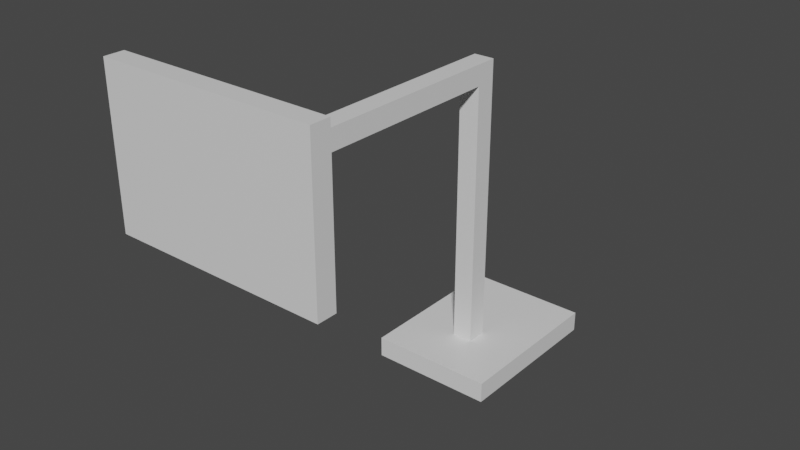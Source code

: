 # Source: monitor.blend  (saved by Blender 2.92.15; exported with 4.5.12 LTS)
import bpy
from mathutils import Matrix  # noqa: F401  (used for matrix-valued properties, if any)

bpy.ops.wm.read_factory_settings(use_empty=True)
scene = bpy.context.scene
scene.name = 'Scene'

# ---- materials (node trees are filled in below, after node groups)
mat_material = bpy.data.materials.new('Material')
mat_material.alpha_threshold = 0.0
mat_material.use_transparent_shadow = False
mat_material.line_color = (0.0, 0.0, 0.0, 1.0)
mat_material_001 = bpy.data.materials.new('Material.001')
mat_material_001.alpha_threshold = 0.0
mat_material_001.use_transparent_shadow = False
mat_material_001.line_color = (0.0, 0.0, 0.0, 1.0)
mat_material_002 = bpy.data.materials.new('Material.002')
mat_material_002.alpha_threshold = 0.0
mat_material_002.use_transparent_shadow = False
mat_material_002.line_color = (0.0, 0.0, 0.0, 1.0)
mat_material_003 = bpy.data.materials.new('Material.003')
mat_material_003.alpha_threshold = 0.0
mat_material_003.use_transparent_shadow = False
mat_material_003.line_color = (0.0, 0.0, 0.0, 1.0)

# ---- material node trees
mat_material.use_nodes = True; mat_material.node_tree.nodes.clear()
_N = mat_material.node_tree.nodes; _L = mat_material.node_tree.links
n0 = _N.new('ShaderNodeOutputMaterial'); n0.name = 'Material Output'; n0.location = (300, 300)
n1 = _N.new('ShaderNodeBsdfPrincipled'); n1.name = 'Principled BSDF'; n1.location = (10, 300)
n1.distribution = 'GGX'
n1.subsurface_method = 'BURLEY'
n1.inputs[2].default_value = 0.4
n1.inputs[3].default_value = 1.45
n1.inputs[27].default_value = (0.0, 0.0, 0.0, 1.0)
n1.inputs[28].default_value = 1.0
_L.new(n1.outputs[0], n0.inputs[0])
n0.is_active_output = True
mat_material_001.use_nodes = True; mat_material_001.node_tree.nodes.clear()
_N = mat_material_001.node_tree.nodes; _L = mat_material_001.node_tree.links
n0 = _N.new('ShaderNodeOutputMaterial'); n0.name = 'Material Output'; n0.location = (300, 300)
n1 = _N.new('ShaderNodeBsdfPrincipled'); n1.name = 'Principled BSDF'; n1.location = (10, 300)
n1.distribution = 'GGX'
n1.subsurface_method = 'BURLEY'
n1.inputs[2].default_value = 0.4
n1.inputs[3].default_value = 1.45
n1.inputs[27].default_value = (0.0, 0.0, 0.0, 1.0)
n1.inputs[28].default_value = 1.0
_L.new(n1.outputs[0], n0.inputs[0])
n0.is_active_output = True
mat_material_002.use_nodes = True; mat_material_002.node_tree.nodes.clear()
_N = mat_material_002.node_tree.nodes; _L = mat_material_002.node_tree.links
n0 = _N.new('ShaderNodeOutputMaterial'); n0.name = 'Material Output'; n0.location = (300, 300)
n1 = _N.new('ShaderNodeBsdfPrincipled'); n1.name = 'Principled BSDF'; n1.location = (10, 300)
n1.distribution = 'GGX'
n1.subsurface_method = 'BURLEY'
n1.inputs[2].default_value = 0.4
n1.inputs[3].default_value = 1.45
n1.inputs[27].default_value = (0.0, 0.0, 0.0, 1.0)
n1.inputs[28].default_value = 1.0
_L.new(n1.outputs[0], n0.inputs[0])
n0.is_active_output = True
mat_material_003.use_nodes = True; mat_material_003.node_tree.nodes.clear()
_N = mat_material_003.node_tree.nodes; _L = mat_material_003.node_tree.links
n0 = _N.new('ShaderNodeOutputMaterial'); n0.name = 'Material Output'; n0.location = (300, 300)
n1 = _N.new('ShaderNodeBsdfPrincipled'); n1.name = 'Principled BSDF'; n1.location = (10, 300)
n1.distribution = 'GGX'
n1.subsurface_method = 'BURLEY'
n1.inputs[2].default_value = 0.4
n1.inputs[3].default_value = 1.45
n1.inputs[27].default_value = (0.0, 0.0, 0.0, 1.0)
n1.inputs[28].default_value = 1.0
_L.new(n1.outputs[0], n0.inputs[0])
n0.is_active_output = True

# ---- world
world_world = bpy.data.worlds.new('World'); scene.world = world_world
world_world.use_nodes = True; world_world.node_tree.nodes.clear()
_N = world_world.node_tree.nodes; _L = world_world.node_tree.links
n0 = _N.new('ShaderNodeOutputWorld'); n0.name = 'World Output'; n0.location = (300, 300)
n1 = _N.new('ShaderNodeBackground'); n1.name = 'Background'; n1.location = (10, 300)
n1.inputs[0].default_value = (0.05088, 0.05088, 0.05088, 1.0)
_L.new(n1.outputs[0], n0.inputs[0])
n0.is_active_output = True
world_world.color = (0.05088, 0.05088, 0.05088)
world_world.use_sun_shadow = False
world_world.sun_shadow_jitter_overblur = 0.0

# ---- meshes
me_cube = bpy.data.meshes.new('Cube')
me_cube.from_pydata([(0.3, 0.5, 0.1), (0.3, 0.5, 0.0), (0.3, -0.3, 0.1), (0.3, -0.3, 0.0), (-0.3, 0.5, 0.1), (-0.3, 0.5, 0.0), (-0.3, -0.3, 0.1), (-0.3, -0.3, 0.0)], [], [(0, 4, 6, 2), (3, 2, 6, 7), (7, 6, 4, 5), (5, 1, 3, 7), (1, 0, 2, 3), (5, 4, 0, 1)])
_uv = me_cube.uv_layers.new(name='UVMap')
_uv.uv.foreach_set('vector', [0.625, 0.5, 0.875, 0.5, 0.875, 0.75, 0.625, 0.75, 0.375, 0.75, 0.625, 0.75, 0.625, 1.0, 0.375, 1.0, 0.375, 0.0, 0.625, 0.0, 0.625, 0.25, 0.375, 0.25, 0.125, 0.5, 0.375, 0.5, 0.375, 0.75, 0.125, 0.75, 0.375, 0.5, 0.625, 0.5, 0.625, 0.75, 0.375, 0.75, 0.375, 0.25, 0.625, 0.25, 0.625, 0.5, 0.375, 0.5])
me_cube.materials.append(mat_material)
me_cube.use_remesh_preserve_volume = False
me_cube.use_remesh_preserve_attributes = False
me_cube.use_mirror_vertex_groups = False
me_cube.update()
me_cube_001 = bpy.data.meshes.new('Cube.001')
me_cube_001.from_pydata([(0.05, 0.05, 1.4), (0.05, 0.05, 0.0), (0.05, -0.05, 1.4), (0.05, -0.05, 0.0), (-0.05, 0.05, 1.4), (-0.05, 0.05, 0.0), (-0.05, -0.05, 1.4), (-0.05, -0.05, 0.0)], [], [(0, 4, 6, 2), (3, 2, 6, 7), (7, 6, 4, 5), (5, 1, 3, 7), (1, 0, 2, 3), (5, 4, 0, 1)])
_uv = me_cube_001.uv_layers.new(name='UVMap')
_uv.uv.foreach_set('vector', [0.625, 0.5, 0.875, 0.5, 0.875, 0.75, 0.625, 0.75, 0.375, 0.75, 0.625, 0.75, 0.625, 1.0, 0.375, 1.0, 0.375, 0.0, 0.625, 0.0, 0.625, 0.25, 0.375, 0.25, 0.125, 0.5, 0.375, 0.5, 0.375, 0.75, 0.125, 0.75, 0.375, 0.5, 0.625, 0.5, 0.625, 0.75, 0.375, 0.75, 0.375, 0.25, 0.625, 0.25, 0.625, 0.5, 0.375, 0.5])
me_cube_001.materials.append(mat_material_001)
me_cube_001.use_remesh_preserve_volume = False
me_cube_001.use_remesh_preserve_attributes = False
me_cube_001.use_mirror_vertex_groups = False
me_cube_001.update()
me_cube_002 = bpy.data.meshes.new('Cube.002')
me_cube_002.from_pydata([(0.05, -1.4, 1.043e-07), (0.05, 5.96e-08, -1.49e-08), (0.05, -1.4, -0.1), (0.05, 5.96e-08, -0.1), (-0.05, -1.4, 1.043e-07), (-0.05, 5.96e-08, -1.49e-08), (-0.05, -1.4, -0.1), (-0.05, 5.96e-08, -0.1)], [], [(0, 4, 6, 2), (3, 2, 6, 7), (7, 6, 4, 5), (5, 1, 3, 7), (1, 0, 2, 3), (5, 4, 0, 1)])
_uv = me_cube_002.uv_layers.new(name='UVMap')
_uv.uv.foreach_set('vector', [0.625, 0.5, 0.875, 0.5, 0.875, 0.75, 0.625, 0.75, 0.375, 0.75, 0.625, 0.75, 0.625, 1.0, 0.375, 1.0, 0.375, 0.0, 0.625, 0.0, 0.625, 0.25, 0.375, 0.25, 0.125, 0.5, 0.375, 0.5, 0.375, 0.75, 0.125, 0.75, 0.375, 0.5, 0.625, 0.5, 0.625, 0.75, 0.375, 0.75, 0.375, 0.25, 0.625, 0.25, 0.625, 0.5, 0.375, 0.5])
me_cube_002.materials.append(mat_material_002)
me_cube_002.use_remesh_preserve_volume = False
me_cube_002.use_remesh_preserve_attributes = False
me_cube_002.use_mirror_vertex_groups = False
me_cube_002.update()
me_cube_003 = bpy.data.meshes.new('Cube.003')
me_cube_003.from_pydata([(0.5, -0.09, 0.35), (0.5, 5.96e-08, 0.35), (0.5, -0.09, -0.35), (0.5, 5.96e-08, -0.35), (-0.5, -0.09, 0.35), (-0.5, 5.96e-08, 0.35), (-0.5, -0.09, -0.35), (-0.5, 5.96e-08, -0.35)], [], [(0, 4, 6, 2), (3, 2, 6, 7), (7, 6, 4, 5), (5, 1, 3, 7), (1, 0, 2, 3), (5, 4, 0, 1)])
_uv = me_cube_003.uv_layers.new(name='UVMap')
_uv.uv.foreach_set('vector', [0.9911, 0.992, 0.005291, 0.992, 0.005291, 0.302, 0.9911, 0.302, 0.2565, 0.01391, 0.2565, 0.008443, 0.8685, 0.008443, 0.8685, 0.01391, 0.8685, 0.01391, 0.9236, 0.01391, 0.9236, 0.05645, 0.8685, 0.05645, 0.8685, 0.05645, 0.2565, 0.05645, 0.2565, 0.01391, 0.8685, 0.01391, 0.2565, 0.05645, 0.2014, 0.05645, 0.2014, 0.01391, 0.2565, 0.01391, 0.8685, 0.05645, 0.8685, 0.06192, 0.2565, 0.06192, 0.2565, 0.05645])
me_cube_003.materials.append(mat_material_003)
me_cube_003.use_remesh_preserve_volume = False
me_cube_003.use_remesh_preserve_attributes = False
me_cube_003.use_mirror_vertex_groups = False
me_cube_003.update()

# ---- objects
ob_cube = bpy.data.objects.new('Cube', me_cube)
ob_cube_001 = bpy.data.objects.new('Cube.001', me_cube_001)
ob_cube_002 = bpy.data.objects.new('Cube.002', me_cube_002)
ob_cube_003 = bpy.data.objects.new('Cube.003', me_cube_003)

# ---- transforms, parenting, visibility, modifiers, constraints
ob_cube.location = (0.0, 0.0, 0.0)
ob_cube.lock_rotations_4d = False
ob_cube.empty_display_type = 'ARROWS'
ob_cube.lineart.crease_threshold = 0.0
ob_cube_001.parent = ob_cube
ob_cube_001.location = (0.0, 0.0, 0.1)
ob_cube_001.lock_rotations_4d = False
ob_cube_001.empty_display_type = 'ARROWS'
ob_cube_001.lineart.crease_threshold = 0.0
ob_cube_002.parent = ob_cube_001
ob_cube_002.matrix_parent_inverse = Matrix(((1.0, -0.0, 0.0, -0.0), (-0.0, 1.0, -0.0, 0.0), (0.0, -0.0, 1.0, -0.1), (-0.0, 0.0, -0.0, 1.0)))
ob_cube_002.location = (0.0, -0.05, 1.5)
ob_cube_002.lock_rotations_4d = False
ob_cube_002.empty_display_type = 'ARROWS'
ob_cube_002.lineart.crease_threshold = 0.0
ob_cube_003.parent = ob_cube_002
ob_cube_003.matrix_parent_inverse = Matrix(((1.0, -0.0, -0.0, -0.0), (-0.0, 1.0, 0.0, 0.05), (-0.0, -0.0, 1.0, -1.5), (-0.0, 0.0, -0.0, 1.0)))
ob_cube_003.location = (0.0, -1.45, 1.45)
ob_cube_003.lock_rotations_4d = False
ob_cube_003.empty_display_type = 'ARROWS'
ob_cube_003.lineart.crease_threshold = 0.0

# ---- collection membership
scene.collection.objects.link(ob_cube)
scene.collection.objects.link(ob_cube_001)
scene.collection.objects.link(ob_cube_002)
scene.collection.objects.link(ob_cube_003)

# ---- scene / render settings (as saved in the file)
scene.frame_start = 1; scene.frame_end = 250; scene.frame_set(1)
scene.render.engine = 'BLENDER_EEVEE_NEXT'
scene.cycles.use_denoising = False
scene.cycles.samples = 128
scene.cycles.sampling_pattern = 'TABULATED_SOBOL'
scene.cycles.use_adaptive_sampling = False
scene.cycles.use_light_tree = False
scene.view_settings.view_transform = 'Filmic'
bpy.context.view_layer.update()

# ---- added for rendering (the .blend has no active camera and no usable light): camera, sun
cam_auto = bpy.data.cameras.new('AutoCamera')
cam_auto.lens = 50.0
cam_auto.sensor_width = 36.0
cam_auto.clip_end = 1000.0
ob_auto_camera = bpy.data.objects.new('AutoCamera', cam_auto)
scene.collection.objects.link(ob_auto_camera)
ob_auto_camera.location = (2.68181, -3.73817, 3.04545)
ob_auto_camera.rotation_euler = (1.09748, -7.21219e-08, 0.694738)
scene.camera = ob_auto_camera
light_auto_sun = bpy.data.lights.new('AutoSun', 'SUN')
light_auto_sun.energy = 3.0
light_auto_sun.angle = 0.0523599
ob_auto_sun = bpy.data.objects.new('AutoSun', light_auto_sun)
scene.collection.objects.link(ob_auto_sun)
ob_auto_sun.rotation_euler = (0.872665, 0.174533, 0.523599)
bpy.context.view_layer.update()
